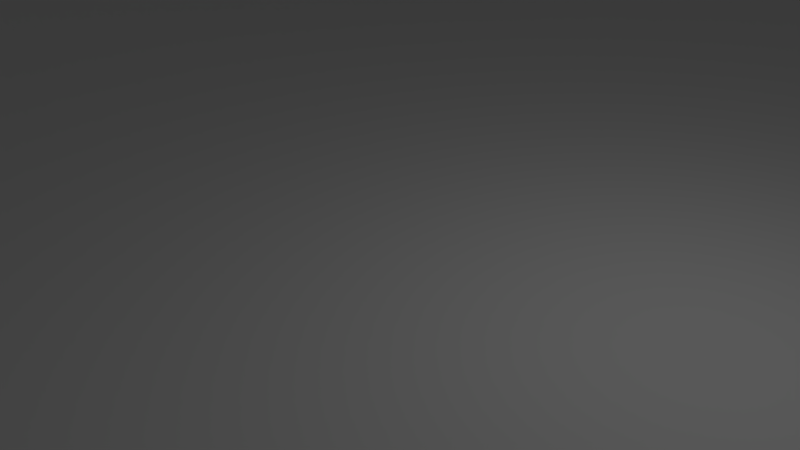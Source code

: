 # Source: plain_map.blend  (saved by Blender 2.69.0; exported with 4.5.12 LTS)
import bpy
from mathutils import Matrix  # noqa: F401  (used for matrix-valued properties, if any)

bpy.ops.wm.read_factory_settings(use_empty=True)
scene = bpy.context.scene
scene.name = 'Scene'

# ---- collections
col_collection_1 = bpy.data.collections.new('Collection 1'); scene.collection.children.link(col_collection_1)

# ---- materials (node trees are filled in below, after node groups)
mat_material_001 = bpy.data.materials.new('Material.001')
mat_material_001.alpha_threshold = 0.0
mat_material_001.use_transparent_shadow = False
mat_material_001.roughness = 0.5
mat_material_001.line_color = (0.0, 0.0, 0.0, 1.0)

# ---- material node trees

# ---- world
world_world = bpy.data.worlds.new('World'); scene.world = world_world
world_world.color = (0.05088, 0.05088, 0.05088)
world_world.use_sun_shadow = False
world_world.sun_shadow_jitter_overblur = 0.0
world_world.cycles.sampling_method = 'MANUAL'
world_world.cycles.sample_map_resolution = 256

# ---- cameras
cam_camera = bpy.data.cameras.new('Camera')
cam_camera.clip_end = 100.0
cam_camera.lens = 35.0
cam_camera.sensor_width = 32.0
cam_camera.sensor_height = 18.0
cam_camera.ortho_scale = 7.314
cam_camera.dof.focus_distance = 0.0
cam_camera.dof.aperture_fstop = 128.0

# ---- lights
light_lamp = bpy.data.lights.new('Lamp', 'POINT')
light_lamp.transmission_factor = 0.0
light_lamp.cutoff_distance = 30.0
light_lamp.energy = 100.0
light_lamp.shadow_buffer_clip_start = 1.001
light_lamp.shadow_soft_size = 0.1
light_lamp.shadow_maximum_resolution = 0.006
light_lamp.use_absolute_resolution = True
light_lamp.cycles.use_multiple_importance_sampling = False

# ---- meshes
me_cylinder_000 = bpy.data.meshes.new('Cylinder.000')
me_cylinder_000.from_pydata([(-30.0, 2.0, 5.0), (-29.61, 1.962, 5.0), (-29.23, 1.848, 5.0), (-28.89, 1.663, 5.0), (-28.59, 1.414, 5.0), (-28.34, 1.111, 5.0), (-28.15, 0.7654, 5.0), (-28.04, 0.3902, 5.0), (-28.0, 1.105e-06, 5.0), (-28.04, -0.3902, 5.0), (-28.15, -0.7654, 5.0), (-28.34, -1.111, 5.0), (-28.59, -1.414, 5.0), (-28.89, -1.663, 5.0), (-29.23, -1.848, 5.0), (-29.61, -1.962, 5.0), (-30.0, -2.0, 5.0), (-30.39, -1.962, 5.0), (-30.77, -1.848, 5.0), (-31.11, -1.663, 5.0), (-31.41, -1.414, 5.0), (-31.66, -1.111, 5.0), (-31.85, -0.7654, 5.0), (-31.96, -0.3902, 5.0), (-32.0, 2.885e-06, 5.0), (-31.96, 0.3902, 5.0), (-31.85, 0.7654, 5.0), (-31.66, 1.111, 5.0), (-31.41, 1.414, 5.0), (-31.11, 1.663, 5.0), (-30.77, 1.848, 5.0), (-30.39, 1.962, 5.0), (-30.0, -28.0, 5.0), (-29.61, -28.04, 5.0), (-29.23, -28.15, 5.0), (-28.89, -28.34, 5.0), (-28.59, -28.59, 5.0), (-28.34, -28.89, 5.0), (-28.15, -29.23, 5.0), (-28.04, -29.61, 5.0), (-28.0, -30.0, 5.0), (-28.04, -30.39, 5.0), (-28.15, -30.77, 5.0), (-28.34, -31.11, 5.0), (-28.59, -31.41, 5.0), (-28.89, -31.66, 5.0), (-29.23, -31.85, 5.0), (-29.61, -31.96, 5.0), (-30.0, -32.0, 5.0), (-30.39, -31.96, 5.0), (-30.77, -31.85, 5.0), (-31.11, -31.66, 5.0), (-31.41, -31.41, 5.0), (-31.66, -31.11, 5.0), (-31.85, -30.77, 5.0), (-31.96, -30.39, 5.0), (-32.0, -30.0, 5.0), (-31.96, -29.61, 5.0), (-31.85, -29.23, 5.0), (-31.66, -28.89, 5.0), (-31.41, -28.59, 5.0), (-31.11, -28.34, 5.0), (-30.77, -28.15, 5.0), (-30.39, -28.04, 5.0), (9.537e-07, -28.0, 5.0), (0.3902, -28.04, 5.0), (0.7654, -28.15, 5.0), (1.111, -28.34, 5.0), (1.414, -28.59, 5.0), (1.663, -28.89, 5.0), (1.848, -29.23, 5.0), (1.962, -29.61, 5.0), (2.0, -30.0, 5.0), (1.962, -30.39, 5.0), (1.848, -30.77, 5.0), (1.663, -31.11, 5.0), (1.414, -31.41, 5.0), (1.111, -31.66, 5.0), (0.7654, -31.85, 5.0), (0.3902, -31.96, 5.0), (3.02e-07, -32.0, 5.0), (-0.3902, -31.96, 5.0), (-0.7654, -31.85, 5.0), (-1.111, -31.66, 5.0), (-1.414, -31.41, 5.0), (-1.663, -31.11, 5.0), (-1.848, -30.77, 5.0), (-1.962, -30.39, 5.0), (-2.0, -30.0, 5.0), (-1.962, -29.61, 5.0), (-1.848, -29.23, 5.0), (-1.663, -28.89, 5.0), (-1.414, -28.59, 5.0), (-1.111, -28.34, 5.0), (-0.7654, -28.15, 5.0), (-0.3902, -28.04, 5.0), (0.0, 2.0, 5.0), (0.3902, 1.962, 5.0), (0.7654, 1.848, 5.0), (1.111, 1.663, 5.0), (1.414, 1.414, 5.0), (1.663, 1.111, 5.0), (1.848, 0.7654, 5.0), (1.962, 0.3902, 5.0), (2.0, 1.51e-07, 5.0), (1.962, -0.3902, 5.0), (1.848, -0.7654, 5.0), (1.663, -1.111, 5.0), (1.414, -1.414, 5.0), (1.111, -1.663, 5.0), (0.7654, -1.848, 5.0), (0.3902, -1.962, 5.0), (-6.517e-07, -2.0, 5.0), (-0.3902, -1.962, 5.0), (-0.7654, -1.848, 5.0), (-1.111, -1.663, 5.0), (-1.414, -1.414, 5.0), (-1.663, -1.111, 5.0), (-1.848, -0.7654, 5.0), (-1.962, -0.3902, 5.0), (-2.0, 1.931e-06, 5.0), (-1.962, 0.3902, 5.0), (-1.848, 0.7654, 5.0), (-1.663, 1.111, 5.0), (-1.414, 1.414, 5.0), (-1.111, 1.663, 5.0), (-0.7654, 1.848, 5.0), (-0.3902, 1.962, 5.0)], [], [(1, 0, 31, 30, 29, 28, 27, 26, 25, 24, 23, 22, 21, 20, 19, 18, 17, 16, 15, 14, 13, 12, 11, 10, 9, 8, 7, 6, 5, 4, 3, 2), (33, 32, 63, 62, 61, 60, 59, 58, 57, 56, 55, 54, 53, 52, 51, 50, 49, 48, 47, 46, 45, 44, 43, 42, 41, 40, 39, 38, 37, 36, 35, 34), (65, 64, 95, 94, 93, 92, 91, 90, 89, 88, 87, 86, 85, 84, 83, 82, 81, 80, 79, 78, 77, 76, 75, 74, 73, 72, 71, 70, 69, 68, 67, 66), (97, 96, 127, 126, 125, 124, 123, 122, 121, 120, 119, 118, 117, 116, 115, 114, 113, 112, 111, 110, 109, 108, 107, 106, 105, 104, 103, 102, 101, 100, 99, 98)])
me_cylinder_000.polygons.foreach_set('use_smooth', [True] * 4)
_uv = me_cylinder_000.uv_layers.new(name='UVMap')
_uv.uv.foreach_set('vector', [0.4836, 0.3332, 0.4514, 0.3268, 0.4211, 0.3142, 0.3938, 0.296, 0.3706, 0.2728, 0.3524, 0.2456, 0.3399, 0.2152, 0.3335, 0.1831, 0.3335, 0.1503, 0.3399, 0.1181, 0.3524, 0.08778, 0.3706, 0.06051, 0.3938, 0.03731, 0.4211, 0.01908, 0.4514, 0.006532, 0.4836, 0.0001332, 0.5164, 0.0001343, 0.5486, 0.006535, 0.5789, 0.01909, 0.6062, 0.03732, 0.6294, 0.06051, 0.6476, 0.08779, 0.6601, 0.1181, 0.6665, 0.1503, 0.6665, 0.1831, 0.6601, 0.2152, 0.6476, 0.2456, 0.6294, 0.2728, 0.6062, 0.296, 0.5789, 0.3142, 0.5486, 0.3268, 0.5164, 0.3332, 0.2456, 0.3142, 0.2152, 0.3268, 0.1831, 0.3332, 0.1503, 0.3332, 0.1181, 0.3268, 0.08778, 0.3142, 0.06051, 0.296, 0.03731, 0.2728, 0.01909, 0.2455, 0.006533, 0.2152, 0.0001332, 0.1831, 0.0001339, 0.1503, 0.006534, 0.1181, 0.01909, 0.08778, 0.03731, 0.06051, 0.06051, 0.03731, 0.08779, 0.01909, 0.1181, 0.006533, 0.1503, 0.0001332, 0.1831, 0.0001332, 0.2152, 0.006533, 0.2456, 0.01909, 0.2728, 0.03731, 0.296, 0.06051, 0.3142, 0.08778, 0.3268, 0.1181, 0.3332, 0.1503, 0.3332, 0.1831, 0.3268, 0.2152, 0.3142, 0.2455, 0.296, 0.2728, 0.2728, 0.296, 0.4514, 0.6601, 0.4211, 0.6476, 0.3938, 0.6294, 0.3706, 0.6062, 0.3524, 0.5789, 0.3399, 0.5486, 0.3335, 0.5164, 0.3335, 0.4836, 0.3399, 0.4514, 0.3524, 0.4211, 0.3706, 0.3938, 0.3938, 0.3706, 0.4211, 0.3524, 0.4514, 0.3399, 0.4836, 0.3335, 0.5164, 0.3335, 0.5486, 0.3399, 0.5789, 0.3524, 0.6062, 0.3706, 0.6294, 0.3938, 0.6476, 0.4211, 0.6601, 0.4514, 0.6665, 0.4836, 0.6665, 0.5164, 0.6601, 0.5486, 0.6476, 0.5789, 0.6294, 0.6062, 0.6062, 0.6294, 0.5789, 0.6476, 0.5486, 0.6601, 0.5164, 0.6665, 0.4836, 0.6665, 0.8819, 0.6601, 0.8497, 0.6665, 0.8169, 0.6665, 0.7848, 0.6601, 0.7545, 0.6476, 0.7272, 0.6294, 0.704, 0.6062, 0.6858, 0.5789, 0.6732, 0.5486, 0.6668, 0.5164, 0.6668, 0.4836, 0.6732, 0.4514, 0.6858, 0.4211, 0.704, 0.3938, 0.7272, 0.3706, 0.7544, 0.3524, 0.7848, 0.3399, 0.8169, 0.3335, 0.8497, 0.3335, 0.8819, 0.3399, 0.9122, 0.3524, 0.9395, 0.3706, 0.9627, 0.3938, 0.9809, 0.4211, 0.9935, 0.4514, 0.9999, 0.4836, 0.9999, 0.5164, 0.9935, 0.5486, 0.9809, 0.5789, 0.9627, 0.6062, 0.9395, 0.6294, 0.9122, 0.6476])
me_cylinder_000.materials.append(mat_material_001)
me_cylinder_000.use_remesh_preserve_volume = False
me_cylinder_000.use_remesh_preserve_attributes = False
me_cylinder_000.use_mirror_vertex_groups = False
me_cylinder_000.use_paint_bone_selection = False
me_cylinder_000.use_paint_mask = True
me_cylinder_000.update()
me_cylinder_001 = bpy.data.meshes.new('Cylinder.001')
me_cylinder_001.from_pydata([(-30.0, 2.0, -5.0), (-30.0, 2.0, 5.0), (-29.61, 1.962, -5.0), (-29.61, 1.962, 5.0), (-29.23, 1.848, -5.0), (-29.23, 1.848, 5.0), (-28.89, 1.663, -5.0), (-28.89, 1.663, 5.0), (-28.59, 1.414, -5.0), (-28.59, 1.414, 5.0), (-28.34, 1.111, -5.0), (-28.34, 1.111, 5.0), (-28.15, 0.7654, -5.0), (-28.15, 0.7654, 5.0), (-28.04, 0.3902, -5.0), (-28.04, 0.3902, 5.0), (-28.0, 1.105e-06, -5.0), (-28.0, 1.105e-06, 5.0), (-28.04, -0.3902, -5.0), (-28.04, -0.3902, 5.0), (-28.15, -0.7654, -5.0), (-28.15, -0.7654, 5.0), (-28.34, -1.111, -5.0), (-28.34, -1.111, 5.0), (-28.59, -1.414, -5.0), (-28.59, -1.414, 5.0), (-28.89, -1.663, -5.0), (-28.89, -1.663, 5.0), (-29.23, -1.848, -5.0), (-29.23, -1.848, 5.0), (-29.61, -1.962, -5.0), (-29.61, -1.962, 5.0), (-30.0, -2.0, -5.0), (-30.0, -2.0, 5.0), (-30.39, -1.962, -5.0), (-30.39, -1.962, 5.0), (-30.77, -1.848, -5.0), (-30.77, -1.848, 5.0), (-31.11, -1.663, -5.0), (-31.11, -1.663, 5.0), (-31.41, -1.414, -5.0), (-31.41, -1.414, 5.0), (-31.66, -1.111, -5.0), (-31.66, -1.111, 5.0), (-31.85, -0.7654, -5.0), (-31.85, -0.7654, 5.0), (-31.96, -0.3902, -5.0), (-31.96, -0.3902, 5.0), (-32.0, 2.885e-06, -5.0), (-32.0, 2.885e-06, 5.0), (-31.96, 0.3902, -5.0), (-31.96, 0.3902, 5.0), (-31.85, 0.7654, -5.0), (-31.85, 0.7654, 5.0), (-31.66, 1.111, -5.0), (-31.66, 1.111, 5.0), (-31.41, 1.414, -5.0), (-31.41, 1.414, 5.0), (-31.11, 1.663, -5.0), (-31.11, 1.663, 5.0), (-30.77, 1.848, -5.0), (-30.77, 1.848, 5.0), (-30.39, 1.962, -5.0), (-30.39, 1.962, 5.0), (-30.0, -28.0, -5.0), (-30.0, -28.0, 5.0), (-29.61, -28.04, -5.0), (-29.61, -28.04, 5.0), (-29.23, -28.15, -5.0), (-29.23, -28.15, 5.0), (-28.89, -28.34, -5.0), (-28.89, -28.34, 5.0), (-28.59, -28.59, -5.0), (-28.59, -28.59, 5.0), (-28.34, -28.89, -5.0), (-28.34, -28.89, 5.0), (-28.15, -29.23, -5.0), (-28.15, -29.23, 5.0), (-28.04, -29.61, -5.0), (-28.04, -29.61, 5.0), (-28.0, -30.0, -5.0), (-28.0, -30.0, 5.0), (-28.04, -30.39, -5.0), (-28.04, -30.39, 5.0), (-28.15, -30.77, -5.0), (-28.15, -30.77, 5.0), (-28.34, -31.11, -5.0), (-28.34, -31.11, 5.0), (-28.59, -31.41, -5.0), (-28.59, -31.41, 5.0), (-28.89, -31.66, -5.0), (-28.89, -31.66, 5.0), (-29.23, -31.85, -5.0), (-29.23, -31.85, 5.0), (-29.61, -31.96, -5.0), (-29.61, -31.96, 5.0), (-30.0, -32.0, -5.0), (-30.0, -32.0, 5.0), (-30.39, -31.96, -5.0), (-30.39, -31.96, 5.0), (-30.77, -31.85, -5.0), (-30.77, -31.85, 5.0), (-31.11, -31.66, -5.0), (-31.11, -31.66, 5.0), (-31.41, -31.41, -5.0), (-31.41, -31.41, 5.0), (-31.66, -31.11, -5.0), (-31.66, -31.11, 5.0), (-31.85, -30.77, -5.0), (-31.85, -30.77, 5.0), (-31.96, -30.39, -5.0), (-31.96, -30.39, 5.0), (-32.0, -30.0, -5.0), (-32.0, -30.0, 5.0), (-31.96, -29.61, -5.0), (-31.96, -29.61, 5.0), (-31.85, -29.23, -5.0), (-31.85, -29.23, 5.0), (-31.66, -28.89, -5.0), (-31.66, -28.89, 5.0), (-31.41, -28.59, -5.0), (-31.41, -28.59, 5.0), (-31.11, -28.34, -5.0), (-31.11, -28.34, 5.0), (-30.77, -28.15, -5.0), (-30.77, -28.15, 5.0), (-30.39, -28.04, -5.0), (-30.39, -28.04, 5.0), (9.537e-07, -28.0, -5.0), (9.537e-07, -28.0, 5.0), (0.3902, -28.04, -5.0), (0.3902, -28.04, 5.0), (0.7654, -28.15, -5.0), (0.7654, -28.15, 5.0), (1.111, -28.34, -5.0), (1.111, -28.34, 5.0), (1.414, -28.59, -5.0), (1.414, -28.59, 5.0), (1.663, -28.89, -5.0), (1.663, -28.89, 5.0), (1.848, -29.23, -5.0), (1.848, -29.23, 5.0), (1.962, -29.61, -5.0), (1.962, -29.61, 5.0), (2.0, -30.0, -5.0), (2.0, -30.0, 5.0), (1.962, -30.39, -5.0), (1.962, -30.39, 5.0), (1.848, -30.77, -5.0), (1.848, -30.77, 5.0), (1.663, -31.11, -5.0), (1.663, -31.11, 5.0), (1.414, -31.41, -5.0), (1.414, -31.41, 5.0), (1.111, -31.66, -5.0), (1.111, -31.66, 5.0), (0.7654, -31.85, -5.0), (0.7654, -31.85, 5.0), (0.3902, -31.96, -5.0), (0.3902, -31.96, 5.0), (3.02e-07, -32.0, -5.0), (3.02e-07, -32.0, 5.0), (-0.3902, -31.96, -5.0), (-0.3902, -31.96, 5.0), (-0.7654, -31.85, -5.0), (-0.7654, -31.85, 5.0), (-1.111, -31.66, -5.0), (-1.111, -31.66, 5.0), (-1.414, -31.41, -5.0), (-1.414, -31.41, 5.0), (-1.663, -31.11, -5.0), (-1.663, -31.11, 5.0), (-1.848, -30.77, -5.0), (-1.848, -30.77, 5.0), (-1.962, -30.39, -5.0), (-1.962, -30.39, 5.0), (-2.0, -30.0, -5.0), (-2.0, -30.0, 5.0), (-1.962, -29.61, -5.0), (-1.962, -29.61, 5.0), (-1.848, -29.23, -5.0), (-1.848, -29.23, 5.0), (-1.663, -28.89, -5.0), (-1.663, -28.89, 5.0), (-1.414, -28.59, -5.0), (-1.414, -28.59, 5.0), (-1.111, -28.34, -5.0), (-1.111, -28.34, 5.0), (-0.7654, -28.15, -5.0), (-0.7654, -28.15, 5.0), (-0.3902, -28.04, -5.0), (-0.3902, -28.04, 5.0), (0.0, 2.0, -5.0), (0.0, 2.0, 5.0), (0.3902, 1.962, -5.0), (0.3902, 1.962, 5.0), (0.7654, 1.848, -5.0), (0.7654, 1.848, 5.0), (1.111, 1.663, -5.0), (1.111, 1.663, 5.0), (1.414, 1.414, -5.0), (1.414, 1.414, 5.0), (1.663, 1.111, -5.0), (1.663, 1.111, 5.0), (1.848, 0.7654, -5.0), (1.848, 0.7654, 5.0), (1.962, 0.3902, -5.0), (1.962, 0.3902, 5.0), (2.0, 1.51e-07, -5.0), (2.0, 1.51e-07, 5.0), (1.962, -0.3902, -5.0), (1.962, -0.3902, 5.0), (1.848, -0.7654, -5.0), (1.848, -0.7654, 5.0), (1.663, -1.111, -5.0), (1.663, -1.111, 5.0), (1.414, -1.414, -5.0), (1.414, -1.414, 5.0), (1.111, -1.663, -5.0), (1.111, -1.663, 5.0), (0.7654, -1.848, -5.0), (0.7654, -1.848, 5.0), (0.3902, -1.962, -5.0), (0.3902, -1.962, 5.0), (-6.517e-07, -2.0, -5.0), (-6.517e-07, -2.0, 5.0), (-0.3902, -1.962, -5.0), (-0.3902, -1.962, 5.0), (-0.7654, -1.848, -5.0), (-0.7654, -1.848, 5.0), (-1.111, -1.663, -5.0), (-1.111, -1.663, 5.0), (-1.414, -1.414, -5.0), (-1.414, -1.414, 5.0), (-1.663, -1.111, -5.0), (-1.663, -1.111, 5.0), (-1.848, -0.7654, -5.0), (-1.848, -0.7654, 5.0), (-1.962, -0.3902, -5.0), (-1.962, -0.3902, 5.0), (-2.0, 1.931e-06, -5.0), (-2.0, 1.931e-06, 5.0), (-1.962, 0.3902, -5.0), (-1.962, 0.3902, 5.0), (-1.848, 0.7654, -5.0), (-1.848, 0.7654, 5.0), (-1.663, 1.111, -5.0), (-1.663, 1.111, 5.0), (-1.414, 1.414, -5.0), (-1.414, 1.414, 5.0), (-1.111, 1.663, -5.0), (-1.111, 1.663, 5.0), (-0.7654, 1.848, -5.0), (-0.7654, 1.848, 5.0), (-0.3902, 1.962, -5.0), (-0.3902, 1.962, 5.0), (14.0, -44.0, -5.0), (-44.0, -44.0, -5.0), (14.0, 14.0, -5.0), (-44.0, 14.0, -5.0)], [], [(0, 1, 3, 2), (2, 3, 5, 4), (4, 5, 7, 6), (6, 7, 9, 8), (8, 9, 11, 10), (10, 11, 13, 12), (12, 13, 15, 14), (14, 15, 17, 16), (16, 17, 19, 18), (18, 19, 21, 20), (20, 21, 23, 22), (22, 23, 25, 24), (24, 25, 27, 26), (26, 27, 29, 28), (28, 29, 31, 30), (30, 31, 33, 32), (32, 33, 35, 34), (34, 35, 37, 36), (36, 37, 39, 38), (38, 39, 41, 40), (40, 41, 43, 42), (42, 43, 45, 44), (44, 45, 47, 46), (46, 47, 49, 48), (48, 49, 51, 50), (50, 51, 53, 52), (52, 53, 55, 54), (54, 55, 57, 56), (56, 57, 59, 58), (58, 59, 61, 60), (62, 63, 1, 0), (60, 61, 63, 62), (0, 2, 4, 6, 8, 10, 12, 14, 16, 18, 20, 22, 24, 26, 28, 30, 32, 34, 36, 38, 40, 42, 44, 46, 48, 50, 52, 54, 56, 58, 60, 62), (64, 65, 67, 66), (66, 67, 69, 68), (68, 69, 71, 70), (70, 71, 73, 72), (72, 73, 75, 74), (74, 75, 77, 76), (76, 77, 79, 78), (78, 79, 81, 80), (80, 81, 83, 82), (82, 83, 85, 84), (84, 85, 87, 86), (86, 87, 89, 88), (88, 89, 91, 90), (90, 91, 93, 92), (92, 93, 95, 94), (94, 95, 97, 96), (96, 97, 99, 98), (98, 99, 101, 100), (100, 101, 103, 102), (102, 103, 105, 104), (104, 105, 107, 106), (106, 107, 109, 108), (108, 109, 111, 110), (110, 111, 113, 112), (112, 113, 115, 114), (114, 115, 117, 116), (116, 117, 119, 118), (118, 119, 121, 120), (120, 121, 123, 122), (122, 123, 125, 124), (126, 127, 65, 64), (124, 125, 127, 126), (64, 66, 68, 70, 72, 74, 76, 78, 80, 82, 84, 86, 88, 90, 92, 94, 96, 98, 100, 102, 104, 106, 108, 110, 112, 114, 116, 118, 120, 122, 124, 126), (128, 129, 131, 130), (130, 131, 133, 132), (132, 133, 135, 134), (134, 135, 137, 136), (136, 137, 139, 138), (138, 139, 141, 140), (140, 141, 143, 142), (142, 143, 145, 144), (144, 145, 147, 146), (146, 147, 149, 148), (148, 149, 151, 150), (150, 151, 153, 152), (152, 153, 155, 154), (154, 155, 157, 156), (156, 157, 159, 158), (158, 159, 161, 160), (160, 161, 163, 162), (162, 163, 165, 164), (164, 165, 167, 166), (166, 167, 169, 168), (168, 169, 171, 170), (170, 171, 173, 172), (172, 173, 175, 174), (174, 175, 177, 176), (176, 177, 179, 178), (178, 179, 181, 180), (180, 181, 183, 182), (182, 183, 185, 184), (184, 185, 187, 186), (186, 187, 189, 188), (190, 191, 129, 128), (188, 189, 191, 190), (128, 130, 132, 134, 136, 138, 140, 142, 144, 146, 148, 150, 152, 154, 156, 158, 160, 162, 164, 166, 168, 170, 172, 174, 176, 178, 180, 182, 184, 186, 188, 190), (192, 193, 195, 194), (194, 195, 197, 196), (196, 197, 199, 198), (198, 199, 201, 200), (200, 201, 203, 202), (202, 203, 205, 204), (204, 205, 207, 206), (206, 207, 209, 208), (208, 209, 211, 210), (210, 211, 213, 212), (212, 213, 215, 214), (214, 215, 217, 216), (216, 217, 219, 218), (218, 219, 221, 220), (220, 221, 223, 222), (222, 223, 225, 224), (224, 225, 227, 226), (226, 227, 229, 228), (228, 229, 231, 230), (230, 231, 233, 232), (232, 233, 235, 234), (234, 235, 237, 236), (236, 237, 239, 238), (238, 239, 241, 240), (240, 241, 243, 242), (242, 243, 245, 244), (244, 245, 247, 246), (246, 247, 249, 248), (248, 249, 251, 250), (250, 251, 253, 252), (254, 255, 193, 192), (252, 253, 255, 254), (192, 194, 196, 198, 200, 202, 204, 206, 208, 210, 212, 214, 216, 218, 220, 222, 224, 226, 228, 230, 232, 234, 236, 238, 240, 242, 244, 246, 248, 250, 252, 254), (257, 256, 258, 259)])
me_cylinder_001.polygons.foreach_set('use_smooth', [True] * 133)
_uv = me_cylinder_001.uv_layers.new(name='UVMap')
_uv.uv.foreach_set('vector', [0.9596, 0.07812, 0.8745, 0.03536, 0.8817, 0.02441, 0.9569, 0.08297, 0.9569, 0.08297, 0.8817, 0.02441, 0.891, 0.01509, 0.9533, 0.08721, 0.9533, 0.08721, 0.891, 0.01509, 0.9019, 0.007766, 0.9489, 0.09066, 0.9489, 0.09066, 0.9019, 0.007766, 0.914, 0.002715, 0.9439, 0.09319, 0.9439, 0.09319, 0.914, 0.002715, 0.9269, 0.0001399, 0.9386, 0.09472, 0.9386, 0.09472, 0.9269, 0.0001399, 0.94, 0.0001426, 0.933, 0.09518, 0.933, 0.09518, 0.94, 0.0001426, 0.9529, 0.002723, 0.9275, 0.09455, 0.9275, 0.09455, 0.9529, 0.002723, 0.965, 0.007778, 0.9222, 0.09286, 0.9222, 0.09286, 0.965, 0.007778, 0.9759, 0.01511, 0.9173, 0.09018, 0.9173, 0.09018, 0.9759, 0.01511, 0.9851, 0.02443, 0.913, 0.08659, 0.913, 0.08659, 0.9851, 0.02443, 0.9924, 0.03538, 0.9095, 0.08225, 0.9095, 0.08225, 0.9924, 0.03538, 0.9974, 0.04753, 0.907, 0.07732, 0.907, 0.07732, 0.9974, 0.04753, 0.9999, 0.06041, 0.9054, 0.07199, 0.9054, 0.07199, 0.9999, 0.06041, 0.9998, 0.07352, 0.905, 0.06646, 0.905, 0.06646, 0.9998, 0.07352, 0.9972, 0.08637, 0.9056, 0.06096, 0.9056, 0.06096, 0.9972, 0.08637, 0.9922, 0.09847, 0.9073, 0.05569, 0.9073, 0.05569, 0.9922, 0.09847, 0.9849, 0.1093, 0.91, 0.05087, 0.91, 0.05087, 0.9849, 0.1093, 0.9756, 0.1186, 0.9136, 0.04669, 0.9136, 0.04669, 0.9756, 0.1186, 0.9648, 0.1259, 0.918, 0.04332, 0.918, 0.04332, 0.9648, 0.1259, 0.9527, 0.1309, 0.923, 0.0409, 0.923, 0.0409, 0.9527, 0.1309, 0.9399, 0.1334, 0.9283, 0.03952, 0.9283, 0.03952, 0.9399, 0.1334, 0.9269, 0.1334, 0.9339, 0.03925, 0.9339, 0.03925, 0.9269, 0.1334, 0.9141, 0.1309, 0.9394, 0.03969, 0.9394, 0.03969, 0.9141, 0.1309, 0.9021, 0.1259, 0.9447, 0.04123, 0.9447, 0.04123, 0.9021, 0.1259, 0.8912, 0.1186, 0.9496, 0.0438, 0.9496, 0.0438, 0.8912, 0.1186, 0.882, 0.1093, 0.9538, 0.0473, 0.9538, 0.0473, 0.882, 0.1093, 0.8747, 0.09845, 0.9573, 0.05159, 0.9573, 0.05159, 0.8747, 0.09845, 0.8697, 0.08635, 0.9599, 0.05648, 0.9599, 0.05648, 0.8697, 0.08635, 0.8671, 0.0735, 0.9614, 0.0618, 0.9614, 0.0618, 0.8671, 0.0735, 0.867, 0.06038, 0.9619, 0.06732, 0.9613, 0.07283, 0.8695, 0.0475, 0.8745, 0.03536, 0.9596, 0.07812, 0.9619, 0.06732, 0.867, 0.06038, 0.8695, 0.0475, 0.9613, 0.07283, 0.9596, 0.07812, 0.9569, 0.08297, 0.9533, 0.08721, 0.9489, 0.09066, 0.9439, 0.09319, 0.9386, 0.09472, 0.933, 0.09518, 0.9275, 0.09455, 0.9222, 0.09286, 0.9173, 0.09018, 0.913, 0.08659, 0.9095, 0.08225, 0.907, 0.07732, 0.9054, 0.07199, 0.905, 0.06646, 0.9056, 0.06096, 0.9073, 0.05569, 0.91, 0.05087, 0.9136, 0.04669, 0.918, 0.04332, 0.923, 0.0409, 0.9283, 0.03952, 0.9339, 0.03925, 0.9394, 0.03969, 0.9447, 0.04123, 0.9496, 0.0438, 0.9538, 0.0473, 0.9573, 0.05159, 0.9599, 0.05648, 0.9614, 0.0618, 0.9619, 0.06732, 0.9613, 0.07283, 0.9446, 0.3083, 0.9019, 0.3933, 0.891, 0.3859, 0.9495, 0.3109, 0.9495, 0.3109, 0.891, 0.3859, 0.8818, 0.3766, 0.9538, 0.3145, 0.9538, 0.3145, 0.8818, 0.3766, 0.8745, 0.3657, 0.9573, 0.3188, 0.9573, 0.3188, 0.8745, 0.3657, 0.8695, 0.3536, 0.9599, 0.3237, 0.9599, 0.3237, 0.8695, 0.3536, 0.867, 0.3407, 0.9614, 0.329, 0.9614, 0.329, 0.867, 0.3407, 0.867, 0.3276, 0.9619, 0.3345, 0.9619, 0.3345, 0.867, 0.3276, 0.8696, 0.3147, 0.9612, 0.34, 0.9612, 0.34, 0.8696, 0.3147, 0.8746, 0.3026, 0.9595, 0.3453, 0.9595, 0.3453, 0.8746, 0.3026, 0.8818, 0.2917, 0.9568, 0.3501, 0.9568, 0.3501, 0.8818, 0.2917, 0.891, 0.2824, 0.9531, 0.3542, 0.9531, 0.3542, 0.891, 0.2824, 0.9018, 0.2751, 0.9487, 0.3576, 0.9487, 0.3576, 0.9018, 0.2751, 0.9139, 0.27, 0.9437, 0.36, 0.9437, 0.36, 0.9139, 0.27, 0.9267, 0.2674, 0.9384, 0.3616, 0.9384, 0.3616, 0.9267, 0.2674, 0.9398, 0.2674, 0.9329, 0.3621, 0.9329, 0.3621, 0.9398, 0.2674, 0.9526, 0.27, 0.9273, 0.3616, 0.9273, 0.3616, 0.9526, 0.27, 0.9647, 0.275, 0.922, 0.36, 0.922, 0.36, 0.9647, 0.275, 0.9756, 0.2824, 0.9171, 0.3573, 0.9171, 0.3573, 0.9756, 0.2824, 0.9848, 0.2917, 0.9128, 0.3538, 0.9128, 0.3538, 0.9848, 0.2917, 0.992, 0.3026, 0.9093, 0.3495, 0.9093, 0.3495, 0.992, 0.3026, 0.997, 0.3147, 0.9068, 0.3446, 0.9068, 0.3446, 0.997, 0.3147, 0.9996, 0.3276, 0.9052, 0.3393, 0.9052, 0.3393, 0.9996, 0.3276, 0.9996, 0.3407, 0.9048, 0.3338, 0.9048, 0.3338, 0.9996, 0.3407, 0.9971, 0.3536, 0.9054, 0.3283, 0.9054, 0.3283, 0.9971, 0.3536, 0.9921, 0.3657, 0.9072, 0.323, 0.9072, 0.323, 0.9921, 0.3657, 0.9849, 0.3766, 0.9099, 0.3183, 0.9099, 0.3183, 0.9849, 0.3766, 0.9758, 0.3859, 0.9136, 0.3141, 0.9136, 0.3141, 0.9758, 0.3859, 0.9649, 0.3933, 0.9179, 0.3106, 0.9179, 0.3106, 0.9649, 0.3933, 0.9528, 0.3983, 0.9229, 0.3081, 0.9229, 0.3081, 0.9528, 0.3983, 0.94, 0.4009, 0.9282, 0.3065, 0.9282, 0.3065, 0.94, 0.4009, 0.9269, 0.4009, 0.9338, 0.306, 0.9393, 0.3066, 0.914, 0.3983, 0.9019, 0.3933, 0.9446, 0.3083, 0.9338, 0.306, 0.9269, 0.4009, 0.914, 0.3983, 0.9393, 0.3066, 0.9446, 0.3083, 0.9495, 0.3109, 0.9538, 0.3145, 0.9573, 0.3188, 0.9599, 0.3237, 0.9614, 0.329, 0.9619, 0.3345, 0.9612, 0.34, 0.9595, 0.3453, 0.9568, 0.3501, 0.9531, 0.3542, 0.9487, 0.3576, 0.9437, 0.36, 0.9384, 0.3616, 0.9329, 0.3621, 0.9273, 0.3616, 0.922, 0.36, 0.9171, 0.3573, 0.9128, 0.3538, 0.9093, 0.3495, 0.9068, 0.3446, 0.9052, 0.3393, 0.9048, 0.3338, 0.9054, 0.3283, 0.9072, 0.323, 0.9099, 0.3183, 0.9136, 0.3141, 0.9179, 0.3106, 0.9229, 0.3081, 0.9282, 0.3065, 0.9338, 0.306, 0.9393, 0.3066, 0.9054, 0.2055, 0.9997, 0.194, 0.9996, 0.2071, 0.9049, 0.2, 0.9049, 0.2, 0.9996, 0.2071, 0.9971, 0.2199, 0.9055, 0.1945, 0.9055, 0.1945, 0.9971, 0.2199, 0.992, 0.232, 0.9072, 0.1892, 0.9072, 0.1892, 0.992, 0.232, 0.9848, 0.2429, 0.9099, 0.1844, 0.9099, 0.1844, 0.9848, 0.2429, 0.9755, 0.2522, 0.9135, 0.1802, 0.9135, 0.1802, 0.9755, 0.2522, 0.9647, 0.2595, 0.9179, 0.1769, 0.9179, 0.1769, 0.9647, 0.2595, 0.9526, 0.2646, 0.9229, 0.1744, 0.9229, 0.1744, 0.9526, 0.2646, 0.9398, 0.2671, 0.9282, 0.173, 0.9282, 0.173, 0.9398, 0.2671, 0.9268, 0.2671, 0.9338, 0.1726, 0.9338, 0.1726, 0.9268, 0.2671, 0.914, 0.2646, 0.9393, 0.1734, 0.9393, 0.1734, 0.914, 0.2646, 0.9019, 0.2595, 0.9446, 0.1749, 0.9446, 0.1749, 0.9019, 0.2595, 0.8911, 0.2522, 0.9495, 0.1775, 0.9495, 0.1775, 0.8911, 0.2522, 0.8819, 0.2429, 0.9538, 0.181, 0.9538, 0.181, 0.8819, 0.2429, 0.8746, 0.232, 0.9573, 0.1852, 0.9573, 0.1852, 0.8746, 0.232, 0.8696, 0.2199, 0.9599, 0.1901, 0.9599, 0.1901, 0.8696, 0.2199, 0.867, 0.2071, 0.9614, 0.1954, 0.9614, 0.1954, 0.867, 0.2071, 0.867, 0.1939, 0.9619, 0.2009, 0.9619, 0.2009, 0.867, 0.1939, 0.8695, 0.1811, 0.9613, 0.2065, 0.9613, 0.2065, 0.8695, 0.1811, 0.8745, 0.1689, 0.9596, 0.2117, 0.9596, 0.2117, 0.8745, 0.1689, 0.8818, 0.158, 0.9568, 0.2166, 0.9568, 0.2166, 0.8818, 0.158, 0.891, 0.1487, 0.9532, 0.2208, 0.9532, 0.2208, 0.891, 0.1487, 0.9019, 0.1413, 0.9488, 0.2242, 0.9488, 0.2242, 0.9019, 0.1413, 0.914, 0.1363, 0.9439, 0.2268, 0.9439, 0.2268, 0.914, 0.1363, 0.9269, 0.1337, 0.9385, 0.2283, 0.9385, 0.2283, 0.9269, 0.1337, 0.94, 0.1337, 0.933, 0.2287, 0.933, 0.2287, 0.94, 0.1337, 0.9529, 0.1363, 0.9274, 0.2281, 0.9274, 0.2281, 0.9529, 0.1363, 0.965, 0.1413, 0.9221, 0.2264, 0.9221, 0.2264, 0.965, 0.1413, 0.9759, 0.1487, 0.9172, 0.2237, 0.9172, 0.2237, 0.9759, 0.1487, 0.9851, 0.158, 0.913, 0.2201, 0.913, 0.2201, 0.9851, 0.158, 0.9923, 0.169, 0.9095, 0.2157, 0.907, 0.2108, 0.9972, 0.1811, 0.9997, 0.194, 0.9054, 0.2055, 0.9095, 0.2157, 0.9923, 0.169, 0.9972, 0.1811, 0.907, 0.2108, 0.9054, 0.2055, 0.9049, 0.2, 0.9055, 0.1945, 0.9072, 0.1892, 0.9099, 0.1844, 0.9135, 0.1802, 0.9179, 0.1769, 0.9229, 0.1744, 0.9282, 0.173, 0.9338, 0.1726, 0.9393, 0.1734, 0.9446, 0.1749, 0.9495, 0.1775, 0.9538, 0.181, 0.9573, 0.1852, 0.9599, 0.1901, 0.9614, 0.1954, 0.9619, 0.2009, 0.9613, 0.2065, 0.9596, 0.2117, 0.9568, 0.2166, 0.9532, 0.2208, 0.9488, 0.2242, 0.9439, 0.2268, 0.9385, 0.2283, 0.933, 0.2287, 0.9274, 0.2281, 0.9221, 0.2264, 0.9172, 0.2237, 0.913, 0.2201, 0.9095, 0.2157, 0.907, 0.2108, 0.05643, 0.9069, 0.08626, 0.9971, 0.07339, 0.9997, 0.06172, 0.9053, 0.06172, 0.9053, 0.07339, 0.9997, 0.06028, 0.9997, 0.06722, 0.9048, 0.06722, 0.9048, 0.06028, 0.9997, 0.04743, 0.9971, 0.07271, 0.9055, 0.07271, 0.9055, 0.04743, 0.9971, 0.0353, 0.9921, 0.07796, 0.9072, 0.07796, 0.9072, 0.0353, 0.9921, 0.02438, 0.9849, 0.08278, 0.9099, 0.08278, 0.9099, 0.02438, 0.9849, 0.01507, 0.9757, 0.08696, 0.9136, 0.08696, 0.9136, 0.01507, 0.9757, 0.007755, 0.9649, 0.09034, 0.9179, 0.09034, 0.9179, 0.007755, 0.9649, 0.002709, 0.9528, 0.09279, 0.9229, 0.09279, 0.9229, 0.002709, 0.9528, 0.0001399, 0.94, 0.09421, 0.9283, 0.09421, 0.9283, 0.0001399, 0.94, 0.0001546, 0.927, 0.09457, 0.9338, 0.09457, 0.9338, 0.0001546, 0.927, 0.002742, 0.9142, 0.09409, 0.9394, 0.09409, 0.9394, 0.002742, 0.9142, 0.007793, 0.9021, 0.09253, 0.9447, 0.09253, 0.9447, 0.007793, 0.9021, 0.0151, 0.8912, 0.08997, 0.9496, 0.08997, 0.9496, 0.0151, 0.8912, 0.02438, 0.882, 0.08648, 0.9539, 0.08648, 0.9539, 0.02438, 0.882, 0.03527, 0.8747, 0.0822, 0.9574, 0.0822, 0.9574, 0.03527, 0.8747, 0.04737, 0.8697, 0.0773, 0.9599, 0.0773, 0.9599, 0.04737, 0.8697, 0.06022, 0.8671, 0.07199, 0.9615, 0.07199, 0.9615, 0.06022, 0.8671, 0.07333, 0.867, 0.06647, 0.9619, 0.06647, 0.9619, 0.07333, 0.867, 0.08621, 0.8695, 0.06096, 0.9613, 0.06096, 0.9613, 0.08621, 0.8695, 0.09836, 0.8745, 0.05568, 0.9596, 0.05568, 0.9596, 0.09836, 0.8745, 0.1093, 0.8817, 0.05083, 0.9568, 0.05083, 0.9568, 0.1093, 0.8817, 0.1186, 0.8909, 0.0466, 0.9532, 0.0466, 0.9532, 0.1186, 0.8909, 0.126, 0.9018, 0.04315, 0.9489, 0.04315, 0.9489, 0.126, 0.9018, 0.131, 0.9139, 0.04062, 0.9439, 0.04062, 0.9439, 0.131, 0.9139, 0.1336, 0.9268, 0.03909, 0.9385, 0.03909, 0.9385, 0.1336, 0.9268, 0.1336, 0.9399, 0.03864, 0.933, 0.03864, 0.933, 0.1336, 0.9399, 0.131, 0.9528, 0.03927, 0.9274, 0.03927, 0.9274, 0.131, 0.9528, 0.126, 0.9649, 0.04096, 0.9221, 0.04096, 0.9221, 0.126, 0.9649, 0.1186, 0.9757, 0.04364, 0.9172, 0.04364, 0.9172, 0.1186, 0.9757, 0.1093, 0.985, 0.04722, 0.913, 0.05156, 0.9095, 0.09839, 0.9922, 0.08626, 0.9971, 0.05643, 0.9069, 0.04722, 0.913, 0.1093, 0.985, 0.09839, 0.9922, 0.05156, 0.9095, 0.05643, 0.9069, 0.06172, 0.9053, 0.06722, 0.9048, 0.07271, 0.9055, 0.07796, 0.9072, 0.08278, 0.9099, 0.08696, 0.9136, 0.09034, 0.9179, 0.09279, 0.9229, 0.09421, 0.9283, 0.09457, 0.9338, 0.09409, 0.9394, 0.09253, 0.9447, 0.08997, 0.9496, 0.08648, 0.9539, 0.0822, 0.9574, 0.0773, 0.9599, 0.07199, 0.9615, 0.06647, 0.9619, 0.06096, 0.9613, 0.05568, 0.9596, 0.05083, 0.9568, 0.0466, 0.9532, 0.04315, 0.9489, 0.04062, 0.9439, 0.03909, 0.9385, 0.03864, 0.933, 0.03927, 0.9274, 0.04096, 0.9221, 0.04364, 0.9172, 0.04722, 0.913, 0.05156, 0.9095, 0.0001399, 0.0001399, 0.8667, 0.0001399, 0.8667, 0.8667, 0.0001399, 0.8667])
me_cylinder_001.materials.append(mat_material_001)
me_cylinder_001.use_remesh_preserve_volume = False
me_cylinder_001.use_remesh_preserve_attributes = False
me_cylinder_001.use_mirror_vertex_groups = False
me_cylinder_001.use_paint_bone_selection = False
me_cylinder_001.use_paint_mask = True
me_cylinder_001.update()

# ---- objects
ob_unnavigable = bpy.data.objects.new('unnavigable', me_cylinder_000)
ob_terrain = bpy.data.objects.new('terrain', me_cylinder_001)
ob_lamp = bpy.data.objects.new('Lamp', light_lamp)
ob_camera = bpy.data.objects.new('Camera', cam_camera)

# ---- transforms, parenting, visibility, modifiers, constraints
ob_unnavigable.location = (15.0, 15.0, 5.0)
ob_unnavigable.lineart.crease_threshold = 0.0
ob_terrain.location = (15.0, 15.0, 5.0)
ob_terrain.lineart.crease_threshold = 0.0
ob_lamp.location = (4.076, 1.005, 5.904)
ob_lamp.rotation_euler = (0.6503, 0.05522, 1.866)
ob_lamp.lock_rotations_4d = False
ob_lamp.empty_display_type = 'ARROWS'
ob_lamp.color = (0.0, 0.0, 0.0, 0.0)
ob_lamp.lineart.crease_threshold = 0.0
ob_camera.location = (7.481, -6.508, 5.344)
ob_camera.rotation_euler = (1.109, 0.01082, 0.8149)
ob_camera.lock_rotations_4d = False
ob_camera.empty_display_type = 'ARROWS'
ob_camera.color = (0.0, 0.0, 0.0, 0.0)
ob_camera.display_type = 'WIRE'
ob_camera.lineart.crease_threshold = 0.0

# ---- collection membership
col_collection_1.objects.link(ob_unnavigable)
col_collection_1.objects.link(ob_terrain)
col_collection_1.objects.link(ob_lamp)
col_collection_1.objects.link(ob_camera)

# ---- scene / render settings (as saved in the file)
scene.camera = ob_camera
scene.frame_start = 1; scene.frame_end = 250; scene.frame_set(1)
scene.render.engine = 'BLENDER_EEVEE_NEXT'
scene.render.image_settings.compression = 90
scene.render.resolution_percentage = 50
scene.render.dither_intensity = 0.0
scene.cycles.use_denoising = False
scene.cycles.samples = 10
scene.cycles.sampling_pattern = 'TABULATED_SOBOL'
scene.cycles.light_sampling_threshold = 0.0
scene.cycles.use_adaptive_sampling = False
scene.cycles.use_light_tree = False
scene.cycles.blur_glossy = 0.0
scene.cycles.volume_bounces = 1
scene.cycles.pixel_filter_type = 'GAUSSIAN'
scene.cycles.sample_clamp_indirect = 0.0
scene.view_settings.view_transform = 'Standard'
bpy.context.view_layer.update()
